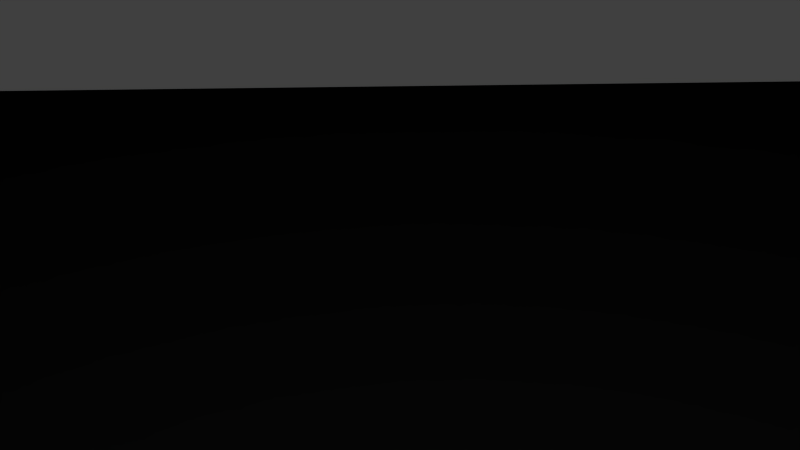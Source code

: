 # Source: Roof_1.blend  (saved by Blender 2.76.0; exported with 4.5.12 LTS)
import bpy
from mathutils import Matrix  # noqa: F401  (used for matrix-valued properties, if any)

bpy.ops.wm.read_factory_settings(use_empty=True)
scene = bpy.context.scene
scene.name = 'Scene'

# ---- collections
col_collection_1 = bpy.data.collections.new('Collection 1'); scene.collection.children.link(col_collection_1)

# ---- world
world_world = bpy.data.worlds.new('World'); scene.world = world_world
world_world.color = (0.05088, 0.05088, 0.05088)
world_world.use_sun_shadow = False
world_world.sun_shadow_jitter_overblur = 0.0
world_world.cycles.sampling_method = 'MANUAL'
world_world.cycles.sample_map_resolution = 256

# ---- cameras
cam_camera = bpy.data.cameras.new('Camera')
cam_camera.clip_end = 100.0
cam_camera.lens = 35.0
cam_camera.sensor_width = 32.0
cam_camera.sensor_height = 18.0
cam_camera.ortho_scale = 7.314
cam_camera.dof.focus_distance = 0.0

# ---- lights
light_lamp = bpy.data.lights.new('Lamp', 'POINT')
light_lamp.transmission_factor = 0.0
light_lamp.cutoff_distance = 30.0
light_lamp.energy = 100.0
light_lamp.shadow_buffer_clip_start = 1.001
light_lamp.shadow_soft_size = 0.1
light_lamp.shadow_maximum_resolution = 0.006
light_lamp.use_absolute_resolution = True
light_lamp.cycles.use_multiple_importance_sampling = False

# ---- meshes
me_cube_001 = bpy.data.meshes.new('Cube.001')
me_cube_001.from_pydata([(-100.0, -100.0, -100.0), (-100.0, -100.0, 100.0), (-100.0, 100.0, -100.0), (-100.0, 100.0, 100.0), (100.0, -100.0, -100.0), (100.0, -100.0, 100.0), (100.0, 100.0, -100.0), (100.0, 100.0, 100.0)], [], [(1, 3, 2, 0), (3, 7, 6, 2), (7, 5, 4, 6), (5, 1, 0, 4), (0, 2, 6, 4), (5, 7, 3, 1)])
_uv = me_cube_001.uv_layers.new(name='UVMap')
_uv.uv.foreach_set('vector', [-3.007, -2.843, -3.007, 3.83, -2.894, 3.721, -2.894, -2.721, -3.007, 3.83, -1.137, 3.83, -1.265, 3.721, -2.894, 3.721, -1.137, 3.83, -1.137, -2.843, -1.265, -2.721, -1.265, 3.721, -1.137, -2.843, -3.007, -2.843, -2.894, -2.721, -1.265, -2.721, -2.894, -2.721, -2.894, 3.721, -1.265, 3.721, -1.265, -2.721, 1.442, -2.843, 1.442, 3.83, -0.4271, 3.83, -0.4271, -2.843])
me_cube_001.use_remesh_preserve_volume = False
me_cube_001.use_remesh_preserve_attributes = False
me_cube_001.use_mirror_vertex_groups = False
me_cube_001.update()

# ---- objects
ob_cube_001 = bpy.data.objects.new('Cube.001', me_cube_001)
ob_lamp = bpy.data.objects.new('Lamp', light_lamp)
ob_camera = bpy.data.objects.new('Camera', cam_camera)

# ---- transforms, parenting, visibility, modifiers, constraints
ob_cube_001.location = (0.0, 0.0, 0.0)
ob_cube_001.scale = (4.6, 9.1, 0.25)
ob_cube_001.lineart.crease_threshold = 0.0
ob_lamp.location = (4.076, 1.005, 5.904)
ob_lamp.rotation_euler = (0.6503, 0.05522, 1.866)
ob_lamp.lock_rotations_4d = False
ob_lamp.empty_display_type = 'ARROWS'
ob_lamp.color = (0.0, 0.0, 0.0, 0.0)
ob_lamp.lineart.crease_threshold = 0.0
ob_camera.location = (7.481, -6.508, 5.344)
ob_camera.rotation_euler = (1.109, 0.01082, 0.8149)
ob_camera.lock_rotations_4d = False
ob_camera.empty_display_type = 'ARROWS'
ob_camera.color = (0.0, 0.0, 0.0, 0.0)
ob_camera.display_type = 'WIRE'
ob_camera.lineart.crease_threshold = 0.0

# ---- collection membership
col_collection_1.objects.link(ob_cube_001)
col_collection_1.objects.link(ob_lamp)
col_collection_1.objects.link(ob_camera)

# ---- scene / render settings (as saved in the file)
scene.camera = ob_camera
scene.frame_start = 1; scene.frame_end = 250; scene.frame_set(1)
scene.render.engine = 'CYCLES'
scene.render.resolution_percentage = 50
scene.render.dither_intensity = 0.0
scene.cycles.use_denoising = False
scene.cycles.samples = 10
scene.cycles.sampling_pattern = 'TABULATED_SOBOL'
scene.cycles.light_sampling_threshold = 0.0
scene.cycles.use_adaptive_sampling = False
scene.cycles.use_light_tree = False
scene.cycles.blur_glossy = 0.0
scene.cycles.pixel_filter_type = 'GAUSSIAN'
scene.cycles.sample_clamp_indirect = 0.0
scene.view_settings.view_transform = 'Standard'
scene.unit_settings.scale_length = 0.01
bpy.context.view_layer.update()
